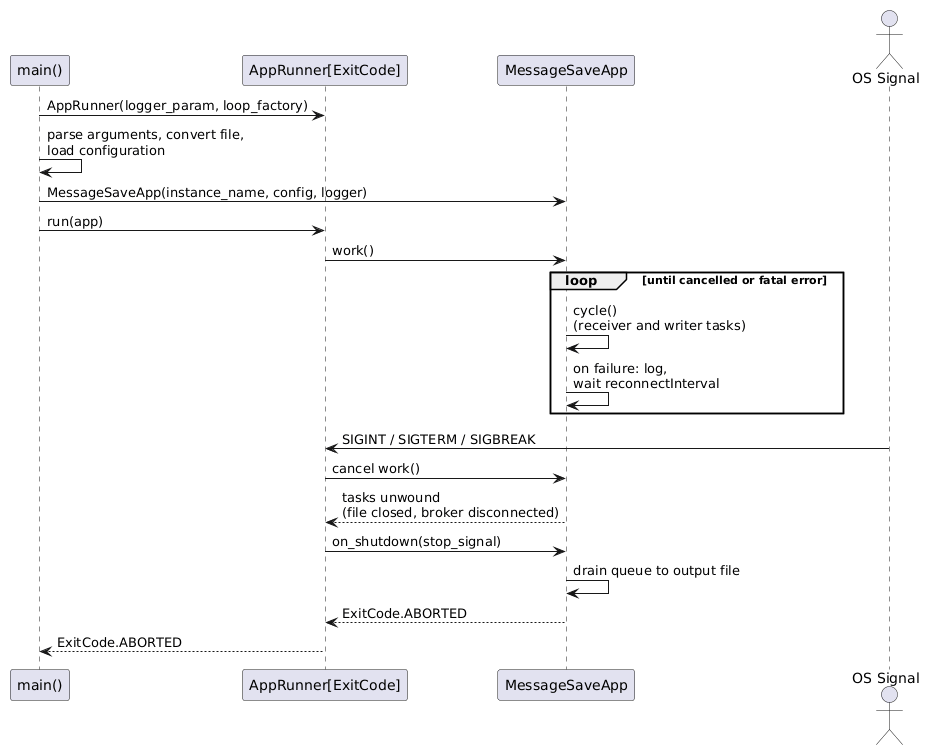

The diagram above was rendered by PlantUML. Its source (embedded in the PNG):
@startuml

participant "main()" as Main
participant "AppRunner[ExitCode]" as Runner
participant "MessageSaveApp" as App
actor "OS Signal" as Signal

Main -> Runner : AppRunner(logger_param, loop_factory)
Main -> Main : parse arguments, convert file,\nload configuration
Main -> App : MessageSaveApp(instance_name, config, logger)
Main -> Runner : run(app)
Runner -> App : work()
loop until cancelled or fatal error
   App -> App : cycle()\n(receiver and writer tasks)
   App -> App : on failure: log,\nwait reconnectInterval
end
Signal -> Runner : SIGINT / SIGTERM / SIGBREAK
Runner -> App : cancel work()
App --> Runner : tasks unwound\n(file closed, broker disconnected)
Runner -> App : on_shutdown(stop_signal)
App -> App : drain queue to output file
App --> Runner : ExitCode.ABORTED
Runner --> Main : ExitCode.ABORTED

@enduml